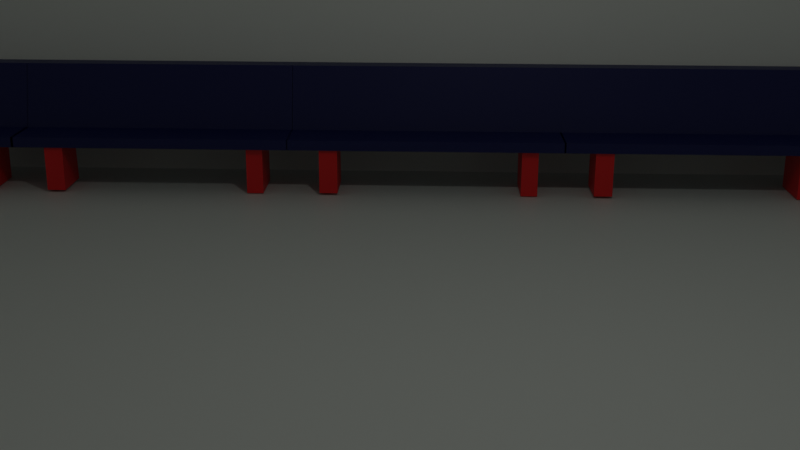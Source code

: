 # Source: background.blend  (saved by Blender 3.3.6; exported with 4.5.12 LTS)
import bpy
from mathutils import Matrix  # noqa: F401  (used for matrix-valued properties, if any)

bpy.ops.wm.read_factory_settings(use_empty=True)
scene = bpy.context.scene
scene.name = 'Scene'

# ---- collections
col_collection = bpy.data.collections.new('Collection'); scene.collection.children.link(col_collection)

# ---- materials (node trees are filled in below, after node groups)
mat_material_001 = bpy.data.materials.new('Material.001')
mat_material_001.use_transparent_shadow = False
mat_material_002 = bpy.data.materials.new('Material.002')
mat_material_002.use_transparent_shadow = False
mat_red = bpy.data.materials.new('red')
mat_red.use_transparent_shadow = False
mat_material_004 = bpy.data.materials.new('Material.004')
mat_material_004.use_transparent_shadow = False
mat_red_001 = bpy.data.materials.new('red.001')
mat_red_001.use_transparent_shadow = False
mat_material_005 = bpy.data.materials.new('Material.005')
mat_material_005.use_transparent_shadow = False
mat_red_002 = bpy.data.materials.new('red.002')
mat_red_002.use_transparent_shadow = False
mat_material_006 = bpy.data.materials.new('Material.006')
mat_material_006.use_transparent_shadow = False
mat_red_003 = bpy.data.materials.new('red.003')
mat_red_003.use_transparent_shadow = False
mat_material_007 = bpy.data.materials.new('Material.007')
mat_material_007.use_transparent_shadow = False
mat_red_004 = bpy.data.materials.new('red.004')
mat_red_004.use_transparent_shadow = False
mat_material_008 = bpy.data.materials.new('Material.008')
mat_material_008.use_transparent_shadow = False
mat_material_009 = bpy.data.materials.new('Material.009')
mat_material_009.use_transparent_shadow = False
mat_material_010 = bpy.data.materials.new('Material.010')
mat_material_010.use_transparent_shadow = False
mat_material_011 = bpy.data.materials.new('Material.011')
mat_material_011.use_transparent_shadow = False

# ---- material node trees
mat_material_001.use_nodes = True; mat_material_001.node_tree.nodes.clear()
_N = mat_material_001.node_tree.nodes; _L = mat_material_001.node_tree.links
n0 = _N.new('ShaderNodeBsdfPrincipled'); n0.name = 'Principled BSDF'; n0.location = (10, 300)
n0.distribution = 'GGX'
n0.subsurface_method = 'RANDOM_WALK_SKIN'
n0.inputs[0].default_value = (0.7407, 0.7874, 0.7171, 1.0)
n0.inputs[3].default_value = 1.45
n0.inputs[27].default_value = (0.0, 0.0, 0.0, 1.0)
n0.inputs[28].default_value = 1.0
n1 = _N.new('ShaderNodeOutputMaterial'); n1.name = 'Material Output'; n1.location = (300, 300)
_L.new(n0.outputs[0], n1.inputs[0])
n1.is_active_output = True
mat_material_002.use_nodes = True; mat_material_002.node_tree.nodes.clear()
_N = mat_material_002.node_tree.nodes; _L = mat_material_002.node_tree.links
n0 = _N.new('ShaderNodeBsdfPrincipled'); n0.name = 'Principled BSDF'; n0.location = (10, 300)
n0.distribution = 'GGX'
n0.subsurface_method = 'RANDOM_WALK_SKIN'
n0.inputs[0].default_value = (0.0, 0.005077, 0.09655, 1.0)
n0.inputs[3].default_value = 1.45
n0.inputs[27].default_value = (0.0, 0.0, 0.0, 1.0)
n0.inputs[28].default_value = 1.0
n1 = _N.new('ShaderNodeOutputMaterial'); n1.name = 'Material Output'; n1.location = (300, 300)
_L.new(n0.outputs[0], n1.inputs[0])
n1.is_active_output = True
mat_red.use_nodes = True; mat_red.node_tree.nodes.clear()
_N = mat_red.node_tree.nodes; _L = mat_red.node_tree.links
n0 = _N.new('ShaderNodeBsdfPrincipled'); n0.name = 'Principled BSDF'; n0.location = (10, 300)
n0.distribution = 'GGX'
n0.subsurface_method = 'RANDOM_WALK_SKIN'
n0.inputs[0].default_value = (0.8, 0.009515, 0.009515, 1.0)
n0.inputs[3].default_value = 1.45
n0.inputs[27].default_value = (0.0, 0.0, 0.0, 1.0)
n0.inputs[28].default_value = 1.0
n1 = _N.new('ShaderNodeOutputMaterial'); n1.name = 'Material Output'; n1.location = (300, 300)
_L.new(n0.outputs[0], n1.inputs[0])
n1.is_active_output = True
mat_material_004.use_nodes = True; mat_material_004.node_tree.nodes.clear()
_N = mat_material_004.node_tree.nodes; _L = mat_material_004.node_tree.links
n0 = _N.new('ShaderNodeBsdfPrincipled'); n0.name = 'Principled BSDF'; n0.location = (10, 300)
n0.distribution = 'GGX'
n0.subsurface_method = 'RANDOM_WALK_SKIN'
n0.inputs[0].default_value = (0.0, 0.005077, 0.09655, 1.0)
n0.inputs[3].default_value = 1.45
n0.inputs[27].default_value = (0.0, 0.0, 0.0, 1.0)
n0.inputs[28].default_value = 1.0
n1 = _N.new('ShaderNodeOutputMaterial'); n1.name = 'Material Output'; n1.location = (300, 300)
_L.new(n0.outputs[0], n1.inputs[0])
n1.is_active_output = True
mat_red_001.use_nodes = True; mat_red_001.node_tree.nodes.clear()
_N = mat_red_001.node_tree.nodes; _L = mat_red_001.node_tree.links
n0 = _N.new('ShaderNodeBsdfPrincipled'); n0.name = 'Principled BSDF'; n0.location = (10, 300)
n0.distribution = 'GGX'
n0.subsurface_method = 'RANDOM_WALK_SKIN'
n0.inputs[0].default_value = (0.8, 0.009515, 0.009515, 1.0)
n0.inputs[3].default_value = 1.45
n0.inputs[27].default_value = (0.0, 0.0, 0.0, 1.0)
n0.inputs[28].default_value = 1.0
n1 = _N.new('ShaderNodeOutputMaterial'); n1.name = 'Material Output'; n1.location = (300, 300)
_L.new(n0.outputs[0], n1.inputs[0])
n1.is_active_output = True
mat_material_005.use_nodes = True; mat_material_005.node_tree.nodes.clear()
_N = mat_material_005.node_tree.nodes; _L = mat_material_005.node_tree.links
n0 = _N.new('ShaderNodeBsdfPrincipled'); n0.name = 'Principled BSDF'; n0.location = (10, 300)
n0.distribution = 'GGX'
n0.subsurface_method = 'RANDOM_WALK_SKIN'
n0.inputs[0].default_value = (0.0, 0.005077, 0.09655, 1.0)
n0.inputs[3].default_value = 1.45
n0.inputs[27].default_value = (0.0, 0.0, 0.0, 1.0)
n0.inputs[28].default_value = 1.0
n1 = _N.new('ShaderNodeOutputMaterial'); n1.name = 'Material Output'; n1.location = (300, 300)
_L.new(n0.outputs[0], n1.inputs[0])
n1.is_active_output = True
mat_red_002.use_nodes = True; mat_red_002.node_tree.nodes.clear()
_N = mat_red_002.node_tree.nodes; _L = mat_red_002.node_tree.links
n0 = _N.new('ShaderNodeBsdfPrincipled'); n0.name = 'Principled BSDF'; n0.location = (10, 300)
n0.distribution = 'GGX'
n0.subsurface_method = 'RANDOM_WALK_SKIN'
n0.inputs[0].default_value = (0.8, 0.009515, 0.009515, 1.0)
n0.inputs[3].default_value = 1.45
n0.inputs[27].default_value = (0.0, 0.0, 0.0, 1.0)
n0.inputs[28].default_value = 1.0
n1 = _N.new('ShaderNodeOutputMaterial'); n1.name = 'Material Output'; n1.location = (300, 300)
_L.new(n0.outputs[0], n1.inputs[0])
n1.is_active_output = True
mat_material_006.use_nodes = True; mat_material_006.node_tree.nodes.clear()
_N = mat_material_006.node_tree.nodes; _L = mat_material_006.node_tree.links
n0 = _N.new('ShaderNodeBsdfPrincipled'); n0.name = 'Principled BSDF'; n0.location = (10, 300)
n0.distribution = 'GGX'
n0.subsurface_method = 'RANDOM_WALK_SKIN'
n0.inputs[0].default_value = (0.0, 0.005077, 0.09655, 1.0)
n0.inputs[3].default_value = 1.45
n0.inputs[27].default_value = (0.0, 0.0, 0.0, 1.0)
n0.inputs[28].default_value = 1.0
n1 = _N.new('ShaderNodeOutputMaterial'); n1.name = 'Material Output'; n1.location = (300, 300)
_L.new(n0.outputs[0], n1.inputs[0])
n1.is_active_output = True
mat_red_003.use_nodes = True; mat_red_003.node_tree.nodes.clear()
_N = mat_red_003.node_tree.nodes; _L = mat_red_003.node_tree.links
n0 = _N.new('ShaderNodeBsdfPrincipled'); n0.name = 'Principled BSDF'; n0.location = (10, 300)
n0.distribution = 'GGX'
n0.subsurface_method = 'RANDOM_WALK_SKIN'
n0.inputs[0].default_value = (0.8, 0.009515, 0.009515, 1.0)
n0.inputs[3].default_value = 1.45
n0.inputs[27].default_value = (0.0, 0.0, 0.0, 1.0)
n0.inputs[28].default_value = 1.0
n1 = _N.new('ShaderNodeOutputMaterial'); n1.name = 'Material Output'; n1.location = (300, 300)
_L.new(n0.outputs[0], n1.inputs[0])
n1.is_active_output = True
mat_material_007.use_nodes = True; mat_material_007.node_tree.nodes.clear()
_N = mat_material_007.node_tree.nodes; _L = mat_material_007.node_tree.links
n0 = _N.new('ShaderNodeBsdfPrincipled'); n0.name = 'Principled BSDF'; n0.location = (10, 300)
n0.distribution = 'GGX'
n0.subsurface_method = 'RANDOM_WALK_SKIN'
n0.inputs[0].default_value = (0.0, 0.005077, 0.09655, 1.0)
n0.inputs[3].default_value = 1.45
n0.inputs[27].default_value = (0.0, 0.0, 0.0, 1.0)
n0.inputs[28].default_value = 1.0
n1 = _N.new('ShaderNodeOutputMaterial'); n1.name = 'Material Output'; n1.location = (300, 300)
_L.new(n0.outputs[0], n1.inputs[0])
n1.is_active_output = True
mat_red_004.use_nodes = True; mat_red_004.node_tree.nodes.clear()
_N = mat_red_004.node_tree.nodes; _L = mat_red_004.node_tree.links
n0 = _N.new('ShaderNodeBsdfPrincipled'); n0.name = 'Principled BSDF'; n0.location = (10, 300)
n0.distribution = 'GGX'
n0.subsurface_method = 'RANDOM_WALK_SKIN'
n0.inputs[0].default_value = (0.8, 0.009515, 0.009515, 1.0)
n0.inputs[3].default_value = 1.45
n0.inputs[27].default_value = (0.0, 0.0, 0.0, 1.0)
n0.inputs[28].default_value = 1.0
n1 = _N.new('ShaderNodeOutputMaterial'); n1.name = 'Material Output'; n1.location = (300, 300)
_L.new(n0.outputs[0], n1.inputs[0])
n1.is_active_output = True
mat_material_008.use_nodes = True; mat_material_008.node_tree.nodes.clear()
_N = mat_material_008.node_tree.nodes; _L = mat_material_008.node_tree.links
n0 = _N.new('ShaderNodeBsdfPrincipled'); n0.name = 'Principled BSDF'; n0.location = (10, 300)
n0.distribution = 'GGX'
n0.subsurface_method = 'RANDOM_WALK_SKIN'
n0.inputs[0].default_value = (0.0, 0.005077, 0.09655, 1.0)
n0.inputs[3].default_value = 1.45
n0.inputs[27].default_value = (0.0, 0.0, 0.0, 1.0)
n0.inputs[28].default_value = 1.0
n1 = _N.new('ShaderNodeOutputMaterial'); n1.name = 'Material Output'; n1.location = (300, 300)
_L.new(n0.outputs[0], n1.inputs[0])
n1.is_active_output = True
mat_material_009.use_nodes = True; mat_material_009.node_tree.nodes.clear()
_N = mat_material_009.node_tree.nodes; _L = mat_material_009.node_tree.links
n0 = _N.new('ShaderNodeBsdfPrincipled'); n0.name = 'Principled BSDF'; n0.location = (10, 300)
n0.distribution = 'GGX'
n0.subsurface_method = 'RANDOM_WALK_SKIN'
n0.inputs[0].default_value = (0.0, 0.005077, 0.09655, 1.0)
n0.inputs[3].default_value = 1.45
n0.inputs[27].default_value = (0.0, 0.0, 0.0, 1.0)
n0.inputs[28].default_value = 1.0
n1 = _N.new('ShaderNodeOutputMaterial'); n1.name = 'Material Output'; n1.location = (300, 300)
_L.new(n0.outputs[0], n1.inputs[0])
n1.is_active_output = True
mat_material_010.use_nodes = True; mat_material_010.node_tree.nodes.clear()
_N = mat_material_010.node_tree.nodes; _L = mat_material_010.node_tree.links
n0 = _N.new('ShaderNodeBsdfPrincipled'); n0.name = 'Principled BSDF'; n0.location = (10, 300)
n0.distribution = 'GGX'
n0.subsurface_method = 'RANDOM_WALK_SKIN'
n0.inputs[0].default_value = (0.0, 0.005077, 0.09655, 1.0)
n0.inputs[3].default_value = 1.45
n0.inputs[27].default_value = (0.0, 0.0, 0.0, 1.0)
n0.inputs[28].default_value = 1.0
n1 = _N.new('ShaderNodeOutputMaterial'); n1.name = 'Material Output'; n1.location = (300, 300)
_L.new(n0.outputs[0], n1.inputs[0])
n1.is_active_output = True
mat_material_011.use_nodes = True; mat_material_011.node_tree.nodes.clear()
_N = mat_material_011.node_tree.nodes; _L = mat_material_011.node_tree.links
n0 = _N.new('ShaderNodeBsdfPrincipled'); n0.name = 'Principled BSDF'; n0.location = (10, 300)
n0.distribution = 'GGX'
n0.subsurface_method = 'RANDOM_WALK_SKIN'
n0.inputs[0].default_value = (0.0, 0.005077, 0.09655, 1.0)
n0.inputs[3].default_value = 1.45
n0.inputs[27].default_value = (0.0, 0.0, 0.0, 1.0)
n0.inputs[28].default_value = 1.0
n1 = _N.new('ShaderNodeOutputMaterial'); n1.name = 'Material Output'; n1.location = (300, 300)
_L.new(n0.outputs[0], n1.inputs[0])
n1.is_active_output = True

# ---- world
world_world = bpy.data.worlds.new('World'); scene.world = world_world
world_world.use_nodes = True; world_world.node_tree.nodes.clear()
_N = world_world.node_tree.nodes; _L = world_world.node_tree.links
n0 = _N.new('ShaderNodeOutputWorld'); n0.name = 'World Output'; n0.location = (300, 300)
n1 = _N.new('ShaderNodeBackground'); n1.name = 'Background'; n1.location = (10, 300)
n1.inputs[0].default_value = (0.05088, 0.05088, 0.05088, 1.0)
_L.new(n1.outputs[0], n0.inputs[0])
n0.is_active_output = True
world_world.color = (0.05088, 0.05088, 0.05088)
world_world.use_sun_shadow = False
world_world.sun_shadow_jitter_overblur = 0.0

# ---- cameras
cam_camera = bpy.data.cameras.new('Camera')
cam_camera.clip_end = 100.0
cam_camera.ortho_scale = 7.314

# ---- lights
light_light = bpy.data.lights.new('Light', 'POINT')
light_light.transmission_factor = 0.0
light_light.energy = 1000.0
light_light.shadow_soft_size = 0.1
light_light.shadow_maximum_resolution = 0.006
light_light.use_absolute_resolution = True

# ---- meshes
me_plane = bpy.data.meshes.new('Plane')
me_plane.from_pydata([(-1.0, -1.0, 0.0), (1.0, -1.0, 0.0), (-1.0, 1.0, 0.0), (1.0, 1.0, 0.0), (-1.0, 1.0, 0.0), (1.0, 1.0, 0.0), (-1.0, 1.0, 0.0), (1.0, 1.0, 0.0), (-1.0, 1.0, 0.0), (1.0, 1.0, 0.0), (-1.0, 1.0, 0.0), (1.0, 1.0, 0.0), (-0.9579, 1.277, 1.697), (1.042, 1.277, 1.697)], [], [(0, 1, 3, 2), (2, 3, 5, 4), (4, 5, 7, 6), (6, 7, 9, 8), (8, 9, 11, 10), (10, 11, 13, 12)])
_uv = me_plane.uv_layers.new(name='UVMap')
_uv.uv.foreach_set('vector', [0.0, 0.0, 1.0, 0.0, 1.0, 1.0, 0.0, 1.0, 0.0, 1.0, 1.0, 1.0, 1.0, 1.0, 0.0, 1.0, 0.0, 1.0, 1.0, 1.0, 1.0, 1.0, 0.0, 1.0, 0.0, 1.0, 1.0, 1.0, 1.0, 1.0, 0.0, 1.0, 0.0, 1.0, 1.0, 1.0, 1.0, 1.0, 0.0, 1.0, 0.0, 1.0, 1.0, 1.0, 1.0, 1.0, 0.0, 1.0])
me_plane.materials.append(mat_material_001)
me_plane.update()
me_cube_001 = bpy.data.meshes.new('Cube.001')
me_cube_001.from_pydata([(-5.724, 2.035, 1.949), (-5.724, 2.035, 2.367), (-5.724, 4.035, 1.949), (-5.724, 4.035, 2.367), (5.724, 2.035, 1.949), (5.724, 2.035, 2.367), (5.724, 4.035, 1.949), (5.724, 4.035, 2.367), (-5.695, 3.975, 2.315), (-5.695, 4.667, 5.002), (-5.695, 4.28, 2.236), (-5.695, 4.973, 4.923), (5.695, 3.975, 2.315), (5.695, 4.667, 5.002), (5.695, 4.28, 2.236), (5.695, 4.973, 4.923), (-4.409, 2.164, 0.1004), (-4.409, 2.164, 2.1), (-4.409, 3.907, 0.1004), (-4.409, 3.907, 2.1), (-3.654, 2.164, 0.1004), (-3.654, 2.164, 2.1), (-3.654, 4.039, 0.1004), (-3.654, 3.907, 2.1), (3.962, 2.279, 0.03221), (3.962, 2.279, 2.032), (3.962, 4.279, 0.03221), (3.962, 4.279, 2.032), (4.644, 2.279, 0.03221), (4.644, 2.279, 2.032), (4.644, 4.279, 0.03221), (4.644, 4.279, 2.032)], [], [(0, 1, 3, 2), (2, 3, 7, 6), (6, 7, 5, 4), (4, 5, 1, 0), (2, 6, 4, 0), (7, 3, 1, 5), (8, 9, 11, 10), (10, 11, 15, 14), (14, 15, 13, 12), (12, 13, 9, 8), (10, 14, 12, 8), (15, 11, 9, 13), (16, 17, 19, 18), (18, 19, 23, 22), (22, 23, 21, 20), (20, 21, 17, 16), (18, 22, 20, 16), (23, 19, 17, 21), (24, 25, 27, 26), (26, 27, 31, 30), (30, 31, 29, 28), (28, 29, 25, 24), (26, 30, 28, 24), (31, 27, 25, 29)])
me_cube_001.polygons.foreach_set('material_index', [0, 0, 0, 0, 0, 0, 0, 0, 0, 0, 0, 0, 1, 1, 1, 1, 1, 1, 1, 1, 1, 1, 1, 1])
_uv = me_cube_001.uv_layers.new(name='UVMap')
_uv.uv.foreach_set('vector', [0.375, 0.0, 0.625, 0.0, 0.625, 0.25, 0.375, 0.25, 0.375, 0.25, 0.625, 0.25, 0.625, 0.5, 0.375, 0.5, 0.375, 0.5, 0.625, 0.5, 0.625, 0.75, 0.375, 0.75, 0.375, 0.75, 0.625, 0.75, 0.625, 1.0, 0.375, 1.0, 0.125, 0.5, 0.375, 0.5, 0.375, 0.75, 0.125, 0.75, 0.625, 0.5, 0.875, 0.5, 0.875, 0.75, 0.625, 0.75, 0.375, 0.0, 0.625, 0.0, 0.625, 0.25, 0.375, 0.25, 0.375, 0.25, 0.625, 0.25, 0.625, 0.5, 0.375, 0.5, 0.375, 0.5, 0.625, 0.5, 0.625, 0.75, 0.375, 0.75, 0.375, 0.75, 0.625, 0.75, 0.625, 1.0, 0.375, 1.0, 0.125, 0.5, 0.375, 0.5, 0.375, 0.75, 0.125, 0.75, 0.625, 0.5, 0.875, 0.5, 0.875, 0.75, 0.625, 0.75, 0.375, 0.0, 0.625, 0.0, 0.625, 0.25, 0.375, 0.25, 0.375, 0.25, 0.625, 0.25, 0.625, 0.5, 0.375, 0.5, 0.375, 0.5, 0.625, 0.5, 0.625, 0.75, 0.375, 0.75, 0.375, 0.75, 0.625, 0.75, 0.625, 1.0, 0.375, 1.0, 0.125, 0.5, 0.375, 0.5, 0.375, 0.75, 0.125, 0.75, 0.625, 0.5, 0.875, 0.5, 0.875, 0.75, 0.625, 0.75, 0.375, 0.0, 0.625, 0.0, 0.625, 0.25, 0.375, 0.25, 0.375, 0.25, 0.625, 0.25, 0.625, 0.5, 0.375, 0.5, 0.375, 0.5, 0.625, 0.5, 0.625, 0.75, 0.375, 0.75, 0.375, 0.75, 0.625, 0.75, 0.625, 1.0, 0.375, 1.0, 0.125, 0.5, 0.375, 0.5, 0.375, 0.75, 0.125, 0.75, 0.625, 0.5, 0.875, 0.5, 0.875, 0.75, 0.625, 0.75])
me_cube_001.materials.append(mat_material_002)
me_cube_001.materials.append(mat_red)
me_cube_001.update()
me_cube_002 = bpy.data.meshes.new('Cube.002')
me_cube_002.from_pydata([(-1.0, -1.0, -1.0), (-1.0, -1.0, 1.0), (-1.0, 1.0, -1.0), (-1.0, 1.0, 1.0), (1.0, -1.0, -1.0), (1.0, -1.0, 1.0), (1.0, 1.0, -1.0), (1.0, 1.0, 1.0)], [], [(0, 1, 3, 2), (2, 3, 7, 6), (6, 7, 5, 4), (4, 5, 1, 0), (2, 6, 4, 0), (7, 3, 1, 5)])
_uv = me_cube_002.uv_layers.new(name='UVMap')
_uv.uv.foreach_set('vector', [0.375, 0.0, 0.625, 0.0, 0.625, 0.25, 0.375, 0.25, 0.375, 0.25, 0.625, 0.25, 0.625, 0.5, 0.375, 0.5, 0.375, 0.5, 0.625, 0.5, 0.625, 0.75, 0.375, 0.75, 0.375, 0.75, 0.625, 0.75, 0.625, 1.0, 0.375, 1.0, 0.125, 0.5, 0.375, 0.5, 0.375, 0.75, 0.125, 0.75, 0.625, 0.5, 0.875, 0.5, 0.875, 0.75, 0.625, 0.75])
me_cube_002.materials.append(mat_material_002)
me_cube_002.update()
me_cube_003 = bpy.data.meshes.new('Cube.003')
me_cube_003.from_pydata([(-5.724, 2.035, 1.949), (-5.724, 2.035, 2.367), (-5.724, 4.035, 1.949), (-5.724, 4.035, 2.367), (5.724, 2.035, 1.949), (5.724, 2.035, 2.367), (5.724, 4.035, 1.949), (5.724, 4.035, 2.367), (-5.695, 3.975, 2.315), (-5.695, 4.667, 5.002), (-5.695, 4.28, 2.236), (-5.695, 4.973, 4.923), (5.695, 3.975, 2.315), (5.695, 4.667, 5.002), (5.695, 4.28, 2.236), (5.695, 4.973, 4.923), (-4.409, 2.164, 0.1004), (-4.409, 2.164, 2.1), (-4.409, 3.907, 0.1004), (-4.409, 3.907, 2.1), (-3.654, 2.164, 0.1004), (-3.654, 2.164, 2.1), (-3.654, 4.039, 0.1004), (-3.654, 3.907, 2.1), (3.962, 2.279, 0.03221), (3.962, 2.279, 2.032), (3.962, 4.279, 0.03221), (3.962, 4.279, 2.032), (4.644, 2.279, 0.03221), (4.644, 2.279, 2.032), (4.644, 4.279, 0.03221), (4.644, 4.279, 2.032)], [], [(0, 1, 3, 2), (2, 3, 7, 6), (6, 7, 5, 4), (4, 5, 1, 0), (2, 6, 4, 0), (7, 3, 1, 5), (8, 9, 11, 10), (10, 11, 15, 14), (14, 15, 13, 12), (12, 13, 9, 8), (10, 14, 12, 8), (15, 11, 9, 13), (16, 17, 19, 18), (18, 19, 23, 22), (22, 23, 21, 20), (20, 21, 17, 16), (18, 22, 20, 16), (23, 19, 17, 21), (24, 25, 27, 26), (26, 27, 31, 30), (30, 31, 29, 28), (28, 29, 25, 24), (26, 30, 28, 24), (31, 27, 25, 29)])
me_cube_003.polygons.foreach_set('material_index', [0, 0, 0, 0, 0, 0, 0, 0, 0, 0, 0, 0, 1, 1, 1, 1, 1, 1, 1, 1, 1, 1, 1, 1])
_uv = me_cube_003.uv_layers.new(name='UVMap')
_uv.uv.foreach_set('vector', [0.375, 0.0, 0.625, 0.0, 0.625, 0.25, 0.375, 0.25, 0.375, 0.25, 0.625, 0.25, 0.625, 0.5, 0.375, 0.5, 0.375, 0.5, 0.625, 0.5, 0.625, 0.75, 0.375, 0.75, 0.375, 0.75, 0.625, 0.75, 0.625, 1.0, 0.375, 1.0, 0.125, 0.5, 0.375, 0.5, 0.375, 0.75, 0.125, 0.75, 0.625, 0.5, 0.875, 0.5, 0.875, 0.75, 0.625, 0.75, 0.375, 0.0, 0.625, 0.0, 0.625, 0.25, 0.375, 0.25, 0.375, 0.25, 0.625, 0.25, 0.625, 0.5, 0.375, 0.5, 0.375, 0.5, 0.625, 0.5, 0.625, 0.75, 0.375, 0.75, 0.375, 0.75, 0.625, 0.75, 0.625, 1.0, 0.375, 1.0, 0.125, 0.5, 0.375, 0.5, 0.375, 0.75, 0.125, 0.75, 0.625, 0.5, 0.875, 0.5, 0.875, 0.75, 0.625, 0.75, 0.375, 0.0, 0.625, 0.0, 0.625, 0.25, 0.375, 0.25, 0.375, 0.25, 0.625, 0.25, 0.625, 0.5, 0.375, 0.5, 0.375, 0.5, 0.625, 0.5, 0.625, 0.75, 0.375, 0.75, 0.375, 0.75, 0.625, 0.75, 0.625, 1.0, 0.375, 1.0, 0.125, 0.5, 0.375, 0.5, 0.375, 0.75, 0.125, 0.75, 0.625, 0.5, 0.875, 0.5, 0.875, 0.75, 0.625, 0.75, 0.375, 0.0, 0.625, 0.0, 0.625, 0.25, 0.375, 0.25, 0.375, 0.25, 0.625, 0.25, 0.625, 0.5, 0.375, 0.5, 0.375, 0.5, 0.625, 0.5, 0.625, 0.75, 0.375, 0.75, 0.375, 0.75, 0.625, 0.75, 0.625, 1.0, 0.375, 1.0, 0.125, 0.5, 0.375, 0.5, 0.375, 0.75, 0.125, 0.75, 0.625, 0.5, 0.875, 0.5, 0.875, 0.75, 0.625, 0.75])
me_cube_003.materials.append(mat_material_004)
me_cube_003.materials.append(mat_red_001)
me_cube_003.update()
me_cube_004 = bpy.data.meshes.new('Cube.004')
me_cube_004.from_pydata([(-5.724, 2.035, 1.949), (-5.724, 2.035, 2.367), (-5.724, 4.035, 1.949), (-5.724, 4.035, 2.367), (5.724, 2.035, 1.949), (5.724, 2.035, 2.367), (5.724, 4.035, 1.949), (5.724, 4.035, 2.367), (-5.695, 3.975, 2.315), (-5.695, 4.667, 5.002), (-5.695, 4.28, 2.236), (-5.695, 4.973, 4.923), (5.695, 3.975, 2.315), (5.695, 4.667, 5.002), (5.695, 4.28, 2.236), (5.695, 4.973, 4.923), (-4.409, 2.164, 0.1004), (-4.409, 2.164, 2.1), (-4.409, 3.907, 0.1004), (-4.409, 3.907, 2.1), (-3.654, 2.164, 0.1004), (-3.654, 2.164, 2.1), (-3.654, 4.039, 0.1004), (-3.654, 3.907, 2.1), (3.962, 2.279, 0.03221), (3.962, 2.279, 2.032), (3.962, 4.279, 0.03221), (3.962, 4.279, 2.032), (4.644, 2.279, 0.03221), (4.644, 2.279, 2.032), (4.644, 4.279, 0.03221), (4.644, 4.279, 2.032)], [], [(0, 1, 3, 2), (2, 3, 7, 6), (6, 7, 5, 4), (4, 5, 1, 0), (2, 6, 4, 0), (7, 3, 1, 5), (8, 9, 11, 10), (10, 11, 15, 14), (14, 15, 13, 12), (12, 13, 9, 8), (10, 14, 12, 8), (15, 11, 9, 13), (16, 17, 19, 18), (18, 19, 23, 22), (22, 23, 21, 20), (20, 21, 17, 16), (18, 22, 20, 16), (23, 19, 17, 21), (24, 25, 27, 26), (26, 27, 31, 30), (30, 31, 29, 28), (28, 29, 25, 24), (26, 30, 28, 24), (31, 27, 25, 29)])
me_cube_004.polygons.foreach_set('material_index', [0, 0, 0, 0, 0, 0, 0, 0, 0, 0, 0, 0, 1, 1, 1, 1, 1, 1, 1, 1, 1, 1, 1, 1])
_uv = me_cube_004.uv_layers.new(name='UVMap')
_uv.uv.foreach_set('vector', [0.375, 0.0, 0.625, 0.0, 0.625, 0.25, 0.375, 0.25, 0.375, 0.25, 0.625, 0.25, 0.625, 0.5, 0.375, 0.5, 0.375, 0.5, 0.625, 0.5, 0.625, 0.75, 0.375, 0.75, 0.375, 0.75, 0.625, 0.75, 0.625, 1.0, 0.375, 1.0, 0.125, 0.5, 0.375, 0.5, 0.375, 0.75, 0.125, 0.75, 0.625, 0.5, 0.875, 0.5, 0.875, 0.75, 0.625, 0.75, 0.375, 0.0, 0.625, 0.0, 0.625, 0.25, 0.375, 0.25, 0.375, 0.25, 0.625, 0.25, 0.625, 0.5, 0.375, 0.5, 0.375, 0.5, 0.625, 0.5, 0.625, 0.75, 0.375, 0.75, 0.375, 0.75, 0.625, 0.75, 0.625, 1.0, 0.375, 1.0, 0.125, 0.5, 0.375, 0.5, 0.375, 0.75, 0.125, 0.75, 0.625, 0.5, 0.875, 0.5, 0.875, 0.75, 0.625, 0.75, 0.375, 0.0, 0.625, 0.0, 0.625, 0.25, 0.375, 0.25, 0.375, 0.25, 0.625, 0.25, 0.625, 0.5, 0.375, 0.5, 0.375, 0.5, 0.625, 0.5, 0.625, 0.75, 0.375, 0.75, 0.375, 0.75, 0.625, 0.75, 0.625, 1.0, 0.375, 1.0, 0.125, 0.5, 0.375, 0.5, 0.375, 0.75, 0.125, 0.75, 0.625, 0.5, 0.875, 0.5, 0.875, 0.75, 0.625, 0.75, 0.375, 0.0, 0.625, 0.0, 0.625, 0.25, 0.375, 0.25, 0.375, 0.25, 0.625, 0.25, 0.625, 0.5, 0.375, 0.5, 0.375, 0.5, 0.625, 0.5, 0.625, 0.75, 0.375, 0.75, 0.375, 0.75, 0.625, 0.75, 0.625, 1.0, 0.375, 1.0, 0.125, 0.5, 0.375, 0.5, 0.375, 0.75, 0.125, 0.75, 0.625, 0.5, 0.875, 0.5, 0.875, 0.75, 0.625, 0.75])
me_cube_004.materials.append(mat_material_005)
me_cube_004.materials.append(mat_red_002)
me_cube_004.update()
me_cube_005 = bpy.data.meshes.new('Cube.005')
me_cube_005.from_pydata([(-5.724, 2.035, 1.949), (-5.724, 2.035, 2.367), (-5.724, 4.035, 1.949), (-5.724, 4.035, 2.367), (5.724, 2.035, 1.949), (5.724, 2.035, 2.367), (5.724, 4.035, 1.949), (5.724, 4.035, 2.367), (-5.695, 3.975, 2.315), (-5.695, 4.667, 5.002), (-5.695, 4.28, 2.236), (-5.695, 4.973, 4.923), (5.695, 3.975, 2.315), (5.695, 4.667, 5.002), (5.695, 4.28, 2.236), (5.695, 4.973, 4.923), (-4.409, 2.164, 0.1004), (-4.409, 2.164, 2.1), (-4.409, 3.907, 0.1004), (-4.409, 3.907, 2.1), (-3.654, 2.164, 0.1004), (-3.654, 2.164, 2.1), (-3.654, 4.039, 0.1004), (-3.654, 3.907, 2.1), (3.962, 2.279, 0.03221), (3.962, 2.279, 2.032), (3.962, 4.279, 0.03221), (3.962, 4.279, 2.032), (4.644, 2.279, 0.03221), (4.644, 2.279, 2.032), (4.644, 4.279, 0.03221), (4.644, 4.279, 2.032)], [], [(0, 1, 3, 2), (2, 3, 7, 6), (6, 7, 5, 4), (4, 5, 1, 0), (2, 6, 4, 0), (7, 3, 1, 5), (8, 9, 11, 10), (10, 11, 15, 14), (14, 15, 13, 12), (12, 13, 9, 8), (10, 14, 12, 8), (15, 11, 9, 13), (16, 17, 19, 18), (18, 19, 23, 22), (22, 23, 21, 20), (20, 21, 17, 16), (18, 22, 20, 16), (23, 19, 17, 21), (24, 25, 27, 26), (26, 27, 31, 30), (30, 31, 29, 28), (28, 29, 25, 24), (26, 30, 28, 24), (31, 27, 25, 29)])
me_cube_005.polygons.foreach_set('material_index', [0, 0, 0, 0, 0, 0, 0, 0, 0, 0, 0, 0, 1, 1, 1, 1, 1, 1, 1, 1, 1, 1, 1, 1])
_uv = me_cube_005.uv_layers.new(name='UVMap')
_uv.uv.foreach_set('vector', [0.375, 0.0, 0.625, 0.0, 0.625, 0.25, 0.375, 0.25, 0.375, 0.25, 0.625, 0.25, 0.625, 0.5, 0.375, 0.5, 0.375, 0.5, 0.625, 0.5, 0.625, 0.75, 0.375, 0.75, 0.375, 0.75, 0.625, 0.75, 0.625, 1.0, 0.375, 1.0, 0.125, 0.5, 0.375, 0.5, 0.375, 0.75, 0.125, 0.75, 0.625, 0.5, 0.875, 0.5, 0.875, 0.75, 0.625, 0.75, 0.375, 0.0, 0.625, 0.0, 0.625, 0.25, 0.375, 0.25, 0.375, 0.25, 0.625, 0.25, 0.625, 0.5, 0.375, 0.5, 0.375, 0.5, 0.625, 0.5, 0.625, 0.75, 0.375, 0.75, 0.375, 0.75, 0.625, 0.75, 0.625, 1.0, 0.375, 1.0, 0.125, 0.5, 0.375, 0.5, 0.375, 0.75, 0.125, 0.75, 0.625, 0.5, 0.875, 0.5, 0.875, 0.75, 0.625, 0.75, 0.375, 0.0, 0.625, 0.0, 0.625, 0.25, 0.375, 0.25, 0.375, 0.25, 0.625, 0.25, 0.625, 0.5, 0.375, 0.5, 0.375, 0.5, 0.625, 0.5, 0.625, 0.75, 0.375, 0.75, 0.375, 0.75, 0.625, 0.75, 0.625, 1.0, 0.375, 1.0, 0.125, 0.5, 0.375, 0.5, 0.375, 0.75, 0.125, 0.75, 0.625, 0.5, 0.875, 0.5, 0.875, 0.75, 0.625, 0.75, 0.375, 0.0, 0.625, 0.0, 0.625, 0.25, 0.375, 0.25, 0.375, 0.25, 0.625, 0.25, 0.625, 0.5, 0.375, 0.5, 0.375, 0.5, 0.625, 0.5, 0.625, 0.75, 0.375, 0.75, 0.375, 0.75, 0.625, 0.75, 0.625, 1.0, 0.375, 1.0, 0.125, 0.5, 0.375, 0.5, 0.375, 0.75, 0.125, 0.75, 0.625, 0.5, 0.875, 0.5, 0.875, 0.75, 0.625, 0.75])
me_cube_005.materials.append(mat_material_006)
me_cube_005.materials.append(mat_red_003)
me_cube_005.update()
me_cube_006 = bpy.data.meshes.new('Cube.006')
me_cube_006.from_pydata([(-5.724, 2.035, 1.949), (-5.724, 2.035, 2.367), (-5.724, 4.035, 1.949), (-5.724, 4.035, 2.367), (5.724, 2.035, 1.949), (5.724, 2.035, 2.367), (5.724, 4.035, 1.949), (5.724, 4.035, 2.367), (-5.695, 3.975, 2.315), (-5.695, 4.667, 5.002), (-5.695, 4.28, 2.236), (-5.695, 4.973, 4.923), (5.695, 3.975, 2.315), (5.695, 4.667, 5.002), (5.695, 4.28, 2.236), (5.695, 4.973, 4.923), (-4.409, 2.164, 0.1004), (-4.409, 2.164, 2.1), (-4.409, 3.907, 0.1004), (-4.409, 3.907, 2.1), (-3.654, 2.164, 0.1004), (-3.654, 2.164, 2.1), (-3.654, 4.039, 0.1004), (-3.654, 3.907, 2.1), (3.962, 2.279, 0.03221), (3.962, 2.279, 2.032), (3.962, 4.279, 0.03221), (3.962, 4.279, 2.032), (4.644, 2.279, 0.03221), (4.644, 2.279, 2.032), (4.644, 4.279, 0.03221), (4.644, 4.279, 2.032)], [], [(0, 1, 3, 2), (2, 3, 7, 6), (6, 7, 5, 4), (4, 5, 1, 0), (2, 6, 4, 0), (7, 3, 1, 5), (8, 9, 11, 10), (10, 11, 15, 14), (14, 15, 13, 12), (12, 13, 9, 8), (10, 14, 12, 8), (15, 11, 9, 13), (16, 17, 19, 18), (18, 19, 23, 22), (22, 23, 21, 20), (20, 21, 17, 16), (18, 22, 20, 16), (23, 19, 17, 21), (24, 25, 27, 26), (26, 27, 31, 30), (30, 31, 29, 28), (28, 29, 25, 24), (26, 30, 28, 24), (31, 27, 25, 29)])
me_cube_006.polygons.foreach_set('material_index', [0, 0, 0, 0, 0, 0, 0, 0, 0, 0, 0, 0, 1, 1, 1, 1, 1, 1, 1, 1, 1, 1, 1, 1])
_uv = me_cube_006.uv_layers.new(name='UVMap')
_uv.uv.foreach_set('vector', [0.375, 0.0, 0.625, 0.0, 0.625, 0.25, 0.375, 0.25, 0.375, 0.25, 0.625, 0.25, 0.625, 0.5, 0.375, 0.5, 0.375, 0.5, 0.625, 0.5, 0.625, 0.75, 0.375, 0.75, 0.375, 0.75, 0.625, 0.75, 0.625, 1.0, 0.375, 1.0, 0.125, 0.5, 0.375, 0.5, 0.375, 0.75, 0.125, 0.75, 0.625, 0.5, 0.875, 0.5, 0.875, 0.75, 0.625, 0.75, 0.375, 0.0, 0.625, 0.0, 0.625, 0.25, 0.375, 0.25, 0.375, 0.25, 0.625, 0.25, 0.625, 0.5, 0.375, 0.5, 0.375, 0.5, 0.625, 0.5, 0.625, 0.75, 0.375, 0.75, 0.375, 0.75, 0.625, 0.75, 0.625, 1.0, 0.375, 1.0, 0.125, 0.5, 0.375, 0.5, 0.375, 0.75, 0.125, 0.75, 0.625, 0.5, 0.875, 0.5, 0.875, 0.75, 0.625, 0.75, 0.375, 0.0, 0.625, 0.0, 0.625, 0.25, 0.375, 0.25, 0.375, 0.25, 0.625, 0.25, 0.625, 0.5, 0.375, 0.5, 0.375, 0.5, 0.625, 0.5, 0.625, 0.75, 0.375, 0.75, 0.375, 0.75, 0.625, 0.75, 0.625, 1.0, 0.375, 1.0, 0.125, 0.5, 0.375, 0.5, 0.375, 0.75, 0.125, 0.75, 0.625, 0.5, 0.875, 0.5, 0.875, 0.75, 0.625, 0.75, 0.375, 0.0, 0.625, 0.0, 0.625, 0.25, 0.375, 0.25, 0.375, 0.25, 0.625, 0.25, 0.625, 0.5, 0.375, 0.5, 0.375, 0.5, 0.625, 0.5, 0.625, 0.75, 0.375, 0.75, 0.375, 0.75, 0.625, 0.75, 0.625, 1.0, 0.375, 1.0, 0.125, 0.5, 0.375, 0.5, 0.375, 0.75, 0.125, 0.75, 0.625, 0.5, 0.875, 0.5, 0.875, 0.75, 0.625, 0.75])
me_cube_006.materials.append(mat_material_007)
me_cube_006.materials.append(mat_red_004)
me_cube_006.update()
me_cube_007 = bpy.data.meshes.new('Cube.007')
me_cube_007.from_pydata([(-1.0, -1.0, -1.0), (-1.0, -1.0, 1.0), (-1.0, 1.0, -1.0), (-1.0, 1.0, 1.0), (1.0, -1.0, -1.0), (1.0, -1.0, 1.0), (1.0, 1.0, -1.0), (1.0, 1.0, 1.0)], [], [(0, 1, 3, 2), (2, 3, 7, 6), (6, 7, 5, 4), (4, 5, 1, 0), (2, 6, 4, 0), (7, 3, 1, 5)])
_uv = me_cube_007.uv_layers.new(name='UVMap')
_uv.uv.foreach_set('vector', [0.375, 0.0, 0.625, 0.0, 0.625, 0.25, 0.375, 0.25, 0.375, 0.25, 0.625, 0.25, 0.625, 0.5, 0.375, 0.5, 0.375, 0.5, 0.625, 0.5, 0.625, 0.75, 0.375, 0.75, 0.375, 0.75, 0.625, 0.75, 0.625, 1.0, 0.375, 1.0, 0.125, 0.5, 0.375, 0.5, 0.375, 0.75, 0.125, 0.75, 0.625, 0.5, 0.875, 0.5, 0.875, 0.75, 0.625, 0.75])
me_cube_007.materials.append(mat_material_008)
me_cube_007.update()
me_cube_008 = bpy.data.meshes.new('Cube.008')
me_cube_008.from_pydata([(-1.0, -1.0, -1.0), (-1.0, -1.0, 1.0), (-1.0, 1.0, -1.0), (-1.0, 1.0, 1.0), (1.0, -1.0, -1.0), (1.0, -1.0, 1.0), (1.0, 1.0, -1.0), (1.0, 1.0, 1.0)], [], [(0, 1, 3, 2), (2, 3, 7, 6), (6, 7, 5, 4), (4, 5, 1, 0), (2, 6, 4, 0), (7, 3, 1, 5)])
_uv = me_cube_008.uv_layers.new(name='UVMap')
_uv.uv.foreach_set('vector', [0.375, 0.0, 0.625, 0.0, 0.625, 0.25, 0.375, 0.25, 0.375, 0.25, 0.625, 0.25, 0.625, 0.5, 0.375, 0.5, 0.375, 0.5, 0.625, 0.5, 0.625, 0.75, 0.375, 0.75, 0.375, 0.75, 0.625, 0.75, 0.625, 1.0, 0.375, 1.0, 0.125, 0.5, 0.375, 0.5, 0.375, 0.75, 0.125, 0.75, 0.625, 0.5, 0.875, 0.5, 0.875, 0.75, 0.625, 0.75])
me_cube_008.materials.append(mat_material_009)
me_cube_008.update()
me_cube_009 = bpy.data.meshes.new('Cube.009')
me_cube_009.from_pydata([(-1.0, -1.0, -1.0), (-1.0, -1.0, 1.0), (-1.0, 1.0, -1.0), (-1.0, 1.0, 1.0), (1.0, -1.0, -1.0), (1.0, -1.0, 1.0), (1.0, 1.0, -1.0), (1.0, 1.0, 1.0)], [], [(0, 1, 3, 2), (2, 3, 7, 6), (6, 7, 5, 4), (4, 5, 1, 0), (2, 6, 4, 0), (7, 3, 1, 5)])
_uv = me_cube_009.uv_layers.new(name='UVMap')
_uv.uv.foreach_set('vector', [0.375, 0.0, 0.625, 0.0, 0.625, 0.25, 0.375, 0.25, 0.375, 0.25, 0.625, 0.25, 0.625, 0.5, 0.375, 0.5, 0.375, 0.5, 0.625, 0.5, 0.625, 0.75, 0.375, 0.75, 0.375, 0.75, 0.625, 0.75, 0.625, 1.0, 0.375, 1.0, 0.125, 0.5, 0.375, 0.5, 0.375, 0.75, 0.125, 0.75, 0.625, 0.5, 0.875, 0.5, 0.875, 0.75, 0.625, 0.75])
me_cube_009.materials.append(mat_material_010)
me_cube_009.update()
me_cube_010 = bpy.data.meshes.new('Cube.010')
me_cube_010.from_pydata([(-1.0, -1.0, -1.0), (-1.0, -1.0, 1.0), (-1.0, 1.0, -1.0), (-1.0, 1.0, 1.0), (1.0, -1.0, -1.0), (1.0, -1.0, 1.0), (1.0, 1.0, -1.0), (1.0, 1.0, 1.0)], [], [(0, 1, 3, 2), (2, 3, 7, 6), (6, 7, 5, 4), (4, 5, 1, 0), (2, 6, 4, 0), (7, 3, 1, 5)])
_uv = me_cube_010.uv_layers.new(name='UVMap')
_uv.uv.foreach_set('vector', [0.375, 0.0, 0.625, 0.0, 0.625, 0.25, 0.375, 0.25, 0.375, 0.25, 0.625, 0.25, 0.625, 0.5, 0.375, 0.5, 0.375, 0.5, 0.625, 0.5, 0.625, 0.75, 0.375, 0.75, 0.375, 0.75, 0.625, 0.75, 0.625, 1.0, 0.375, 1.0, 0.125, 0.5, 0.375, 0.5, 0.375, 0.75, 0.125, 0.75, 0.625, 0.5, 0.875, 0.5, 0.875, 0.75, 0.625, 0.75])
me_cube_010.materials.append(mat_material_011)
me_cube_010.update()
me_plane_001 = bpy.data.meshes.new('Plane.001')
me_plane_001.from_pydata([(-1.0, -1.0, 0.0), (1.0, -1.0, 0.0), (-1.0, 1.0, 0.0), (1.0, 1.0, 0.0)], [], [(0, 1, 3, 2)])
_uv = me_plane_001.uv_layers.new(name='UVMap')
_uv.uv.foreach_set('vector', [0.0, 0.0, 1.0, 0.0, 1.0, 1.0, 0.0, 1.0])
me_plane_001.update()
me_plane_002 = bpy.data.meshes.new('Plane.002')
me_plane_002.from_pydata([(-1.0, -1.0, 0.0), (1.0, -1.0, 0.0), (-1.0, 1.0, 0.0), (1.0, 1.0, 0.0)], [], [(0, 1, 3, 2)])
_uv = me_plane_002.uv_layers.new(name='UVMap')
_uv.uv.foreach_set('vector', [0.0, 0.0, 1.0, 0.0, 1.0, 1.0, 0.0, 1.0])
me_plane_002.update()

# ---- objects
ob_light = bpy.data.objects.new('Light', light_light)
ob_camera = bpy.data.objects.new('Camera', cam_camera)
ob_plane = bpy.data.objects.new('Plane', me_plane)
ob_cube = bpy.data.objects.new('Cube', me_cube_001)
ob_cube_001 = bpy.data.objects.new('Cube.001', me_cube_002)
ob_cube_002 = bpy.data.objects.new('Cube.002', me_cube_003)
ob_cube_003 = bpy.data.objects.new('Cube.003', me_cube_004)
ob_cube_004 = bpy.data.objects.new('Cube.004', me_cube_005)
ob_cube_005 = bpy.data.objects.new('Cube.005', me_cube_006)
ob_cube_006 = bpy.data.objects.new('Cube.006', me_cube_007)
ob_cube_007 = bpy.data.objects.new('Cube.007', me_cube_008)
ob_cube_008 = bpy.data.objects.new('Cube.008', me_cube_009)
ob_cube_009 = bpy.data.objects.new('Cube.009', me_cube_010)
ob_plane_001 = bpy.data.objects.new('Plane.001', me_plane_001)
ob_plane_002 = bpy.data.objects.new('Plane.002', me_plane_002)

# ---- transforms, parenting, visibility, modifiers, constraints
ob_light.location = (4.076, 1.005, 24.13)
ob_light.rotation_euler = (0.6503, 0.05522, 1.866)
ob_light.lock_rotations_4d = False
ob_light.empty_display_type = 'ARROWS'
ob_light.color = (0.0, 0.0, 0.0, 0.0)
ob_light.lineart.crease_threshold = 0.0
ob_camera.location = (0.1553, -23.06, 13.09)
ob_camera.rotation_euler = (1.258, -0.004275, 0.02847)
ob_camera.lock_rotations_4d = False
ob_camera.empty_display_type = 'ARROWS'
ob_camera.color = (0.0, 0.0, 0.0, 0.0)
ob_camera.display_type = 'WIRE'
ob_camera.lineart.crease_threshold = 0.0
ob_plane.location = (0.0, 0.0, 0.0)
ob_plane.scale = (31.21, 25.31, 12.06)
ob_cube.location = (22.77, 19.1, 0.0)
ob_cube_001.location = (22.65, 24.93, 4.585)
ob_cube_001.rotation_euler = (-0.0575, -0.0, 0.0)
ob_cube_001.scale = (5.662, 1.101, 0.2443)
ob_cube_002.location = (11.38, 19.1, 0.0)
ob_cube_003.location = (-11.41, 19.1, 0.0)
ob_cube_004.location = (-22.76, 19.1, 0.0)
ob_cube_005.location = (0.0, 19.1, 0.0)
ob_cube_006.location = (11.35, 24.93, 4.585)
ob_cube_006.rotation_euler = (-0.0575, -0.0, 0.0)
ob_cube_006.scale = (5.662, 1.101, 0.2443)
ob_cube_007.location = (-22.51, 24.93, 4.585)
ob_cube_007.rotation_euler = (-0.0575, -0.0, 0.0)
ob_cube_007.scale = (5.662, 1.101, 0.2443)
ob_cube_008.location = (-11.24, 24.93, 4.585)
ob_cube_008.rotation_euler = (-0.0575, -0.0, 0.0)
ob_cube_008.scale = (5.662, 1.101, 0.2443)
ob_cube_009.location = (0.03451, 24.93, 4.585)
ob_cube_009.rotation_euler = (-0.0575, -0.0, 0.0)
ob_cube_009.scale = (5.662, 1.101, 0.2443)
ob_plane_001.location = (-28.44, 3.314, 11.07)
ob_plane_001.rotation_euler = (-0.0, -1.575, -0.0)
ob_plane_001.scale = (12.97, 29.88, 2.381)
ob_plane_002.location = (28.54, 3.314, 11.07)
ob_plane_002.rotation_euler = (-0.0, -1.575, -0.0)
ob_plane_002.scale = (12.97, 29.88, 2.381)

# ---- collection membership
col_collection.objects.link(ob_light)
col_collection.objects.link(ob_camera)
col_collection.objects.link(ob_plane)
col_collection.objects.link(ob_cube)
col_collection.objects.link(ob_cube_001)
col_collection.objects.link(ob_cube_002)
col_collection.objects.link(ob_cube_003)
col_collection.objects.link(ob_cube_004)
col_collection.objects.link(ob_cube_005)
col_collection.objects.link(ob_cube_006)
col_collection.objects.link(ob_cube_007)
col_collection.objects.link(ob_cube_008)
col_collection.objects.link(ob_cube_009)
col_collection.objects.link(ob_plane_001)
col_collection.objects.link(ob_plane_002)

# ---- scene / render settings (as saved in the file)
scene.camera = ob_camera
scene.frame_start = 1; scene.frame_end = 250; scene.frame_set(25)
scene.render.engine = 'BLENDER_EEVEE_NEXT'
scene.cycles.sampling_pattern = 'TABULATED_SOBOL'
scene.cycles.use_light_tree = False
scene.view_settings.view_transform = 'Filmic'
bpy.context.view_layer.update()
